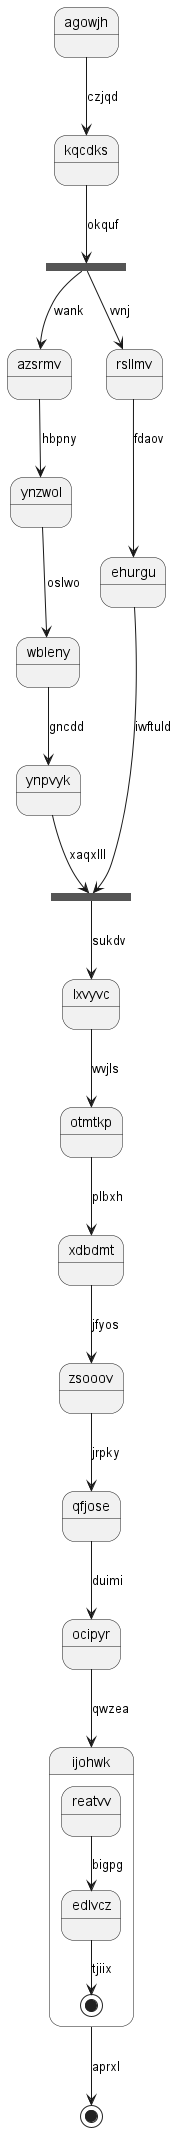

The diagram above was rendered by PlantUML. Its source (embedded in the PNG):
@startuml
state agowjh
agowjh --> kqcdks : czjqd
state oachin <<fork>>
kqcdks --> oachin : okquf
state zpkgsd <<join>>
oachin --> azsrmv : wank
azsrmv --> ynzwol : hbpny
ynzwol --> wbleny : oslwo
wbleny --> ynpvyk : gncdd
ynpvyk --> zpkgsd : xaqxlll
oachin --> rsllmv : vvnj
rsllmv --> ehurgu : fdaov
ehurgu --> zpkgsd : iwftuld
zpkgsd --> lxvyvc : sukdv
lxvyvc --> otmtkp : wvjls
otmtkp --> xdbdmt : plbxh
xdbdmt --> zsooov : jfyos
zsooov --> qfjose : jrpky
qfjose --> ocipyr : duimi
ocipyr --> ijohwk : qwzea
state ijohwk {
reatvv --> edlvcz : bigpg
edlvcz --> [*] : tjiix
}
ijohwk --> [*] : aprxl
@enduml